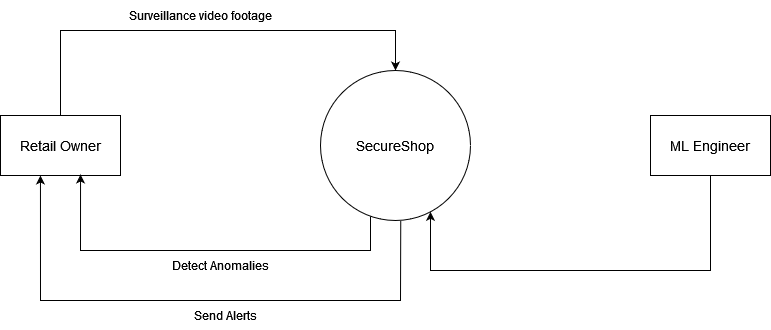

The diagram above was exported from draw.io. Its source (the exported page's mxGraphModel, read from the mxfile embedded in the PNG):
<mxGraphModel dx="1050" dy="558" grid="1" gridSize="10" guides="1" tooltips="1" connect="1" arrows="1" fold="1" page="1" pageScale="1" pageWidth="850" pageHeight="1100" math="0" shadow="0">
  <root>
    <mxCell id="0" />
    <mxCell id="1" parent="0" />
    <mxCell id="GNoAWhd--7cYo1Q3I9s1-1" style="edgeStyle=orthogonalEdgeStyle;rounded=0;orthogonalLoop=1;jettySize=auto;html=1;entryX=0.5;entryY=0;entryDx=0;entryDy=0;" parent="1" source="GNoAWhd--7cYo1Q3I9s1-2" target="GNoAWhd--7cYo1Q3I9s1-4" edge="1">
      <mxGeometry relative="1" as="geometry">
        <Array as="points">
          <mxPoint x="100" y="80" />
          <mxPoint x="435" y="80" />
        </Array>
      </mxGeometry>
    </mxCell>
    <mxCell id="GNoAWhd--7cYo1Q3I9s1-2" value="&lt;font style=&quot;font-size: 14px;&quot;&gt;Retail Owner&lt;/font&gt;" style="rounded=0;whiteSpace=wrap;html=1;" parent="1" vertex="1">
      <mxGeometry x="40" y="165" width="120" height="60" as="geometry" />
    </mxCell>
    <mxCell id="GNoAWhd--7cYo1Q3I9s1-3" style="edgeStyle=orthogonalEdgeStyle;rounded=0;orthogonalLoop=1;jettySize=auto;html=1;entryX=0.667;entryY=0.983;entryDx=0;entryDy=0;entryPerimeter=0;" parent="1" source="GNoAWhd--7cYo1Q3I9s1-4" target="GNoAWhd--7cYo1Q3I9s1-2" edge="1">
      <mxGeometry relative="1" as="geometry">
        <Array as="points">
          <mxPoint x="410" y="300" />
          <mxPoint x="120" y="300" />
        </Array>
        <mxPoint x="120" y="250" as="targetPoint" />
      </mxGeometry>
    </mxCell>
    <mxCell id="GNoAWhd--7cYo1Q3I9s1-4" value="&lt;font style=&quot;font-size: 14px;&quot;&gt;SecureShop&lt;/font&gt;" style="ellipse;whiteSpace=wrap;html=1;aspect=fixed;" parent="1" vertex="1">
      <mxGeometry x="360" y="120" width="150" height="150" as="geometry" />
    </mxCell>
    <mxCell id="GNoAWhd--7cYo1Q3I9s1-5" value="Surveillance video footage" style="text;html=1;align=center;verticalAlign=middle;resizable=0;points=[];autosize=1;strokeColor=none;fillColor=none;" parent="1" vertex="1">
      <mxGeometry x="160" y="50" width="160" height="30" as="geometry" />
    </mxCell>
    <mxCell id="GNoAWhd--7cYo1Q3I9s1-6" value="Detect Anomalies" style="text;html=1;align=center;verticalAlign=middle;resizable=0;points=[];autosize=1;strokeColor=none;fillColor=none;" parent="1" vertex="1">
      <mxGeometry x="200" y="300" width="120" height="30" as="geometry" />
    </mxCell>
    <mxCell id="GNoAWhd--7cYo1Q3I9s1-7" value="" style="endArrow=classic;html=1;rounded=0;exitX=0.535;exitY=1.002;exitDx=0;exitDy=0;exitPerimeter=0;entryX=0.333;entryY=1;entryDx=0;entryDy=0;entryPerimeter=0;" parent="1" source="GNoAWhd--7cYo1Q3I9s1-4" target="GNoAWhd--7cYo1Q3I9s1-2" edge="1">
      <mxGeometry width="50" height="50" relative="1" as="geometry">
        <mxPoint x="280" y="220" as="sourcePoint" />
        <mxPoint x="80" y="230" as="targetPoint" />
        <Array as="points">
          <mxPoint x="440" y="350" />
          <mxPoint x="290" y="350" />
          <mxPoint x="80" y="350" />
        </Array>
      </mxGeometry>
    </mxCell>
    <mxCell id="GNoAWhd--7cYo1Q3I9s1-8" value="Send Alerts" style="text;html=1;align=center;verticalAlign=middle;resizable=0;points=[];autosize=1;strokeColor=none;fillColor=none;" parent="1" vertex="1">
      <mxGeometry x="225" y="350" width="80" height="30" as="geometry" />
    </mxCell>
    <mxCell id="GNoAWhd--7cYo1Q3I9s1-9" value="&lt;font style=&quot;font-size: 14px;&quot;&gt;ML Engineer&lt;/font&gt;" style="rounded=0;whiteSpace=wrap;html=1;" parent="1" vertex="1">
      <mxGeometry x="690" y="165" width="120" height="60" as="geometry" />
    </mxCell>
    <mxCell id="GNoAWhd--7cYo1Q3I9s1-10" style="edgeStyle=orthogonalEdgeStyle;rounded=0;orthogonalLoop=1;jettySize=auto;html=1;" parent="1" source="GNoAWhd--7cYo1Q3I9s1-9" target="GNoAWhd--7cYo1Q3I9s1-4" edge="1">
      <mxGeometry relative="1" as="geometry">
        <Array as="points">
          <mxPoint x="750" y="320" />
          <mxPoint x="470" y="320" />
        </Array>
        <mxPoint x="480" y="254" as="targetPoint" />
        <mxPoint x="780" y="298" as="sourcePoint" />
      </mxGeometry>
    </mxCell>
  </root>
</mxGraphModel>